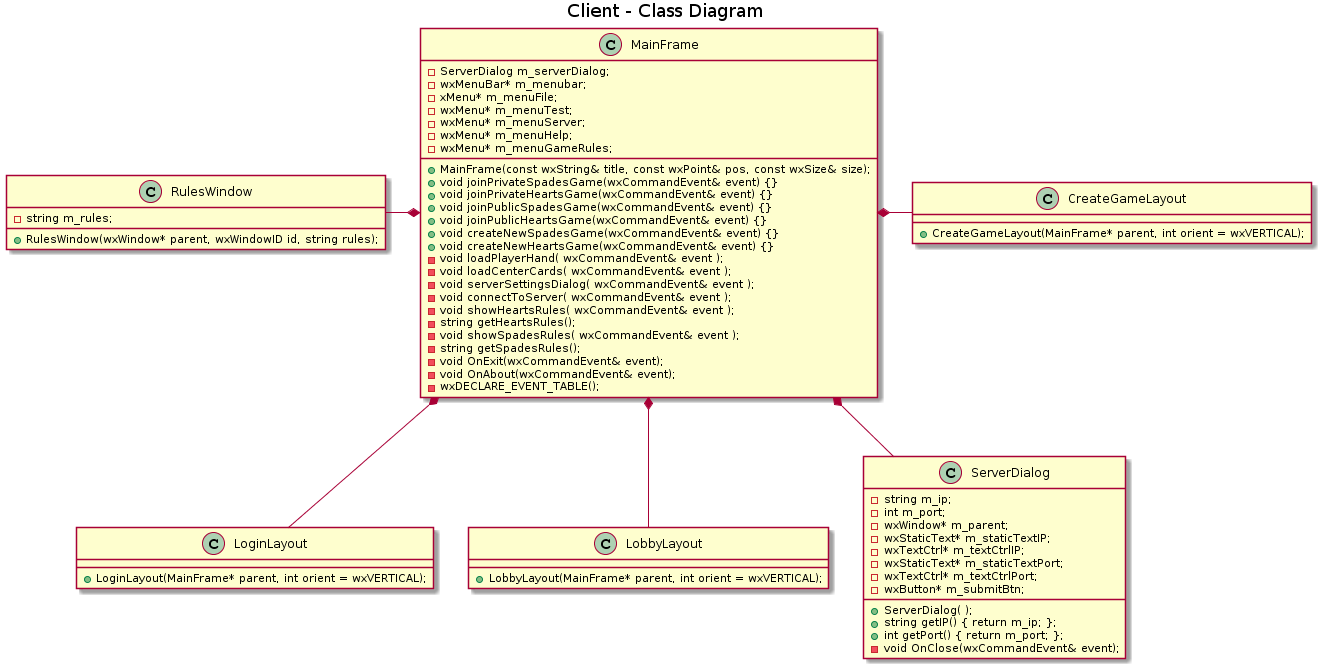

The diagram above was rendered by PlantUML. Its source (embedded in the PNG):
@startuml
title Client - Class Diagram


class MainFrame {
 +MainFrame(const wxString& title, const wxPoint& pos, const wxSize& size);
+void joinPrivateSpadesGame(wxCommandEvent& event) {}
+void joinPrivateHeartsGame(wxCommandEvent& event) {}
+void joinPublicSpadesGame(wxCommandEvent& event) {}
+void joinPublicHeartsGame(wxCommandEvent& event) {}
+void createNewSpadesGame(wxCommandEvent& event) {}
+void createNewHeartsGame(wxCommandEvent& event) {}

-ServerDialog m_serverDialog;
-wxMenuBar* m_menubar;
 -xMenu* m_menuFile;
 -wxMenu* m_menuTest;
 -wxMenu* m_menuServer;
 -wxMenu* m_menuHelp;
 -wxMenu* m_menuGameRules;
 -void loadPlayerHand( wxCommandEvent& event );
 -void loadCenterCards( wxCommandEvent& event );
 -void serverSettingsDialog( wxCommandEvent& event );
 -void connectToServer( wxCommandEvent& event );
 -void showHeartsRules( wxCommandEvent& event );
 -string getHeartsRules();
 -void showSpadesRules( wxCommandEvent& event );
 -string getSpadesRules();
 -void OnExit(wxCommandEvent& event);
 -void OnAbout(wxCommandEvent& event);
 -wxDECLARE_EVENT_TABLE();
}
class RulesWindow {
 +RulesWindow(wxWindow* parent, wxWindowID id, string rules);
 -string m_rules;
}

class LoginLayout {
  +LoginLayout(MainFrame* parent, int orient = wxVERTICAL);
}

class LobbyLayout {
  +LobbyLayout(MainFrame* parent, int orient = wxVERTICAL);
}

class CreateGameLayout {
  +CreateGameLayout(MainFrame* parent, int orient = wxVERTICAL);
}

class ServerDialog {
+ServerDialog( );
+string getIP() { return m_ip; };
+int getPort() { return m_port; };

-string m_ip;
-int m_port;
-wxWindow* m_parent;
-wxStaticText* m_staticTextIP;
-wxTextCtrl* m_textCtrlIP;
-wxStaticText* m_staticTextPort;
-wxTextCtrl* m_textCtrlPort;
-wxButton* m_submitBtn;
-void OnClose(wxCommandEvent& event);
}

MainFrame *--left- RulesWindow
MainFrame *-- LobbyLayout
MainFrame *-- LoginLayout
MainFrame *--right- CreateGameLayout
MainFrame *-- ServerDialog
@enduml